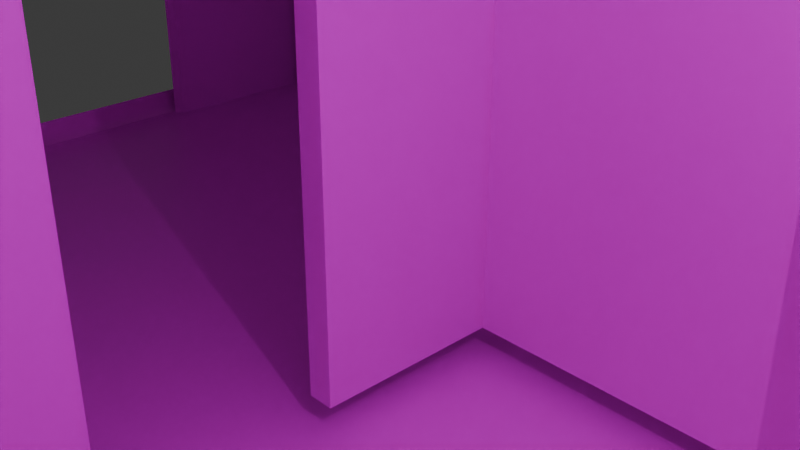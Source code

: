 # Source: cafe.blend  (saved by Blender 4.5.90; exported with 4.5.12 LTS)
import bpy
from mathutils import Matrix  # noqa: F401  (used for matrix-valued properties, if any)

bpy.ops.wm.read_factory_settings(use_empty=True)
scene = bpy.context.scene
scene.name = 'Scene'

# ---- collections
col_collection = bpy.data.collections.new('Collection'); scene.collection.children.link(col_collection)

# ---- images (referenced by path relative to the original .blend; pixels are not part of the script)
import os
ASSET_DIR = os.environ.get("B2B_ASSET_DIR", "")  # directory of the original .blend (textures are referenced by path, not embedded)
HERE = os.path.dirname(os.path.abspath(__file__))  # packed textures are extracted next to this script under _unpacked/

def load_image(name, relpath, width, height, colorspace="sRGB"):
    """Load a texture the original file referenced (path relative to the .blend, or extracted next to this script)."""
    p = next((c for c in (os.path.join(HERE, relpath), os.path.join(ASSET_DIR, relpath)) if relpath and os.path.exists(c)), "")
    if p:
        img = bpy.data.images.load(p, check_existing=True)
        img.name = name
    else:  # same state as the original file: an image datablock whose file is absent (Cycles renders it pink)
        img = bpy.data.images.new(name, width, height)
        img.source = "FILE"
        img.filepath = "//" + (relpath or name)
    img.colorspace_settings.name = colorspace
    return img
img_d3d_default_san3_jpg = load_image('d3d_default_SAN3.jpg', 'd3d_default_SAN3.jpg', 1024, 1024, 'sRGB')
img_inside_texture_png = load_image('inside_texture.png', 'inside_texture.png', 1024, 1024, 'sRGB')
img_wall_cafe = load_image('wall_cafe', 'wall_inside_cafe.png', 1024, 1024, 'sRGB')
img_outside_test = load_image('outside_test', 'outside_test.png', 1024, 1024, 'sRGB')
img_901303043a1acb66c0ea61f7b4e866e3_jpg = load_image('901303043a1acb66c0ea61f7b4e866e3.jpg', '901303043a1acb66c0ea61f7b4e866e3.jpg', 1024, 1024, 'sRGB')

# ---- materials (node trees are filled in below, after node groups)
mat_material_003 = bpy.data.materials.new('Material.003')
mat_material_008 = bpy.data.materials.new('Material.008')
mat_material_008.use_backface_culling_lightprobe_volume = False
mat_material_001 = bpy.data.materials.new('Material.001')
mat_material_004 = bpy.data.materials.new('Material.004')
mat_material_009 = bpy.data.materials.new('Material.009')
mat_material_006 = bpy.data.materials.new('Material.006')
mat_material_005 = bpy.data.materials.new('Material.005')
mat_material_002 = bpy.data.materials.new('Material.002')
mat_material = bpy.data.materials.new('Material')
mat_material_007 = bpy.data.materials.new('Material.007')

# ---- material node trees
mat_material_003.use_nodes = True; mat_material_003.node_tree.nodes.clear()
_N = mat_material_003.node_tree.nodes; _L = mat_material_003.node_tree.links
n0 = _N.new('ShaderNodeBsdfPrincipled'); n0.name = 'Principled BSDF'; n0.location = (-200, 100)
n1 = _N.new('ShaderNodeOutputMaterial'); n1.name = 'Material Output'; n1.location = (200, 100)
n2 = _N.new('ShaderNodeTexImage'); n2.name = 'Image Texture'; n2.location = (-490, 80)
n2.image = img_d3d_default_san3_jpg
n3 = _N.new('ShaderNodeTexImage'); n3.name = 'Image Texture.001'; n3.location = (-351, 506)
_L.new(n0.outputs[0], n1.inputs[0])
_L.new(n2.outputs[0], n0.inputs[0])
n1.is_active_output = True
mat_material_008.use_nodes = True; mat_material_008.node_tree.nodes.clear()
_N = mat_material_008.node_tree.nodes; _L = mat_material_008.node_tree.links
n0 = _N.new('ShaderNodeBsdfPrincipled'); n0.name = 'Principled BSDF'; n0.location = (-200, 100)
n1 = _N.new('ShaderNodeOutputMaterial'); n1.name = 'Material Output'; n1.location = (200, 100)
n2 = _N.new('ShaderNodeTexImage'); n2.name = 'Image Texture'; n2.location = (-490, 80)
n2.image = img_inside_texture_png
_L.new(n0.outputs[0], n1.inputs[0])
_L.new(n2.outputs[0], n0.inputs[0])
n1.is_active_output = True
mat_material_001.use_nodes = True; mat_material_001.node_tree.nodes.clear()
_N = mat_material_001.node_tree.nodes; _L = mat_material_001.node_tree.links
n0 = _N.new('ShaderNodeBsdfPrincipled'); n0.name = 'Principled BSDF'; n0.location = (-200, 100)
n1 = _N.new('ShaderNodeOutputMaterial'); n1.name = 'Material Output'; n1.location = (200, 100)
n2 = _N.new('ShaderNodeTexImage'); n2.name = 'Image Texture'; n2.location = (-490, 80)
n2.image = img_d3d_default_san3_jpg
_L.new(n0.outputs[0], n1.inputs[0])
_L.new(n2.outputs[0], n0.inputs[0])
n1.is_active_output = True
mat_material_004.use_nodes = True; mat_material_004.node_tree.nodes.clear()
_N = mat_material_004.node_tree.nodes; _L = mat_material_004.node_tree.links
n0 = _N.new('ShaderNodeBsdfPrincipled'); n0.name = 'Principled BSDF'; n0.location = (-200, 100)
n1 = _N.new('ShaderNodeOutputMaterial'); n1.name = 'Material Output'; n1.location = (200, 100)
n2 = _N.new('ShaderNodeTexImage'); n2.name = 'Image Texture'; n2.location = (-490, 80)
n2.image = img_d3d_default_san3_jpg
n3 = _N.new('ShaderNodeTexImage'); n3.name = 'Image Texture.001'; n3.location = (-488, 409)
_L.new(n0.outputs[0], n1.inputs[0])
_L.new(n2.outputs[0], n0.inputs[0])
n1.is_active_output = True
mat_material_009.use_nodes = True; mat_material_009.node_tree.nodes.clear()
_N = mat_material_009.node_tree.nodes; _L = mat_material_009.node_tree.links
n0 = _N.new('ShaderNodeBsdfPrincipled'); n0.name = 'Principled BSDF'; n0.location = (-200, 100)
n1 = _N.new('ShaderNodeOutputMaterial'); n1.name = 'Material Output'; n1.location = (200, 100)
n2 = _N.new('ShaderNodeTexImage'); n2.name = 'Image Texture'; n2.location = (-490, 80)
n2.image = img_wall_cafe
n3 = _N.new('ShaderNodeTexImage'); n3.name = 'Image Texture.001'; n3.location = (-427, 422)
_L.new(n0.outputs[0], n1.inputs[0])
_L.new(n2.outputs[0], n0.inputs[0])
n1.is_active_output = True
mat_material_006.use_nodes = True; mat_material_006.node_tree.nodes.clear()
_N = mat_material_006.node_tree.nodes; _L = mat_material_006.node_tree.links
n0 = _N.new('ShaderNodeBsdfPrincipled'); n0.name = 'Principled BSDF'; n0.location = (-200, 100)
n1 = _N.new('ShaderNodeOutputMaterial'); n1.name = 'Material Output'; n1.location = (200, 100)
n2 = _N.new('ShaderNodeTexImage'); n2.name = 'Image Texture'; n2.location = (-490, 80)
n2.image = img_outside_test
n3 = _N.new('ShaderNodeTexImage'); n3.name = 'Image Texture.001'; n3.location = (-298, 384)
n3.image = img_outside_test
_L.new(n0.outputs[0], n1.inputs[0])
_L.new(n2.outputs[0], n0.inputs[0])
n1.is_active_output = True
mat_material_005.use_nodes = True; mat_material_005.node_tree.nodes.clear()
_N = mat_material_005.node_tree.nodes; _L = mat_material_005.node_tree.links
n0 = _N.new('ShaderNodeBsdfPrincipled'); n0.name = 'Principled BSDF'; n0.location = (-200, 63)
n1 = _N.new('ShaderNodeOutputMaterial'); n1.name = 'Material Output'; n1.location = (200, 100)
n2 = _N.new('ShaderNodeTexImage'); n2.name = 'Image Texture'; n2.location = (-467, 136)
n2.image = img_wall_cafe
n3 = _N.new('ShaderNodeTexImage'); n3.name = 'Image Texture.001'; n3.location = (-176, 376)
n3.image = img_wall_cafe
_L.new(n0.outputs[0], n1.inputs[0])
_L.new(n2.outputs[0], n0.inputs[0])
n1.is_active_output = True
mat_material_002.use_nodes = True; mat_material_002.node_tree.nodes.clear()
_N = mat_material_002.node_tree.nodes; _L = mat_material_002.node_tree.links
n0 = _N.new('ShaderNodeBsdfPrincipled'); n0.name = 'Principled BSDF'; n0.location = (-200, 100)
n1 = _N.new('ShaderNodeOutputMaterial'); n1.name = 'Material Output'; n1.location = (200, 100)
n2 = _N.new('ShaderNodeTexImage'); n2.name = 'Image Texture'; n2.location = (-490, 80)
n2.image = img_901303043a1acb66c0ea61f7b4e866e3_jpg
_L.new(n0.outputs[0], n1.inputs[0])
_L.new(n2.outputs[0], n0.inputs[0])
n1.is_active_output = True
mat_material.use_nodes = True; mat_material.node_tree.nodes.clear()
_N = mat_material.node_tree.nodes; _L = mat_material.node_tree.links
n0 = _N.new('ShaderNodeBsdfPrincipled'); n0.name = 'Principled BSDF'; n0.location = (-200, 100)
n0.inputs[4].default_value = 0.2963
n1 = _N.new('ShaderNodeOutputMaterial'); n1.name = 'Material Output'; n1.location = (200, 100)
_L.new(n0.outputs[0], n1.inputs[0])
n1.is_active_output = True
mat_material_007.use_nodes = True; mat_material_007.node_tree.nodes.clear()
_N = mat_material_007.node_tree.nodes; _L = mat_material_007.node_tree.links
n0 = _N.new('ShaderNodeBsdfPrincipled'); n0.name = 'Principled BSDF'; n0.location = (-200, 100)
n1 = _N.new('ShaderNodeOutputMaterial'); n1.name = 'Material Output'; n1.location = (200, 100)
n2 = _N.new('ShaderNodeTexImage'); n2.name = 'Image Texture'; n2.location = (-490, 80)
n2.image = img_d3d_default_san3_jpg
_L.new(n0.outputs[0], n1.inputs[0])
_L.new(n2.outputs[0], n0.inputs[0])
n1.is_active_output = True

# ---- world
world_world = bpy.data.worlds.new('World'); scene.world = world_world
world_world.use_nodes = True; world_world.node_tree.nodes.clear()
_N = world_world.node_tree.nodes; _L = world_world.node_tree.links
n0 = _N.new('ShaderNodeOutputWorld'); n0.name = 'World Output'; n0.location = (200, 100)
n1 = _N.new('ShaderNodeBackground'); n1.name = 'Background'; n1.location = (-200, 100)
n1.inputs[0].default_value = (0.05088, 0.05088, 0.05088, 1.0)
_L.new(n1.outputs[0], n0.inputs[0])
n0.is_active_output = True
world_world.color = (0.05088, 0.05088, 0.05088)
world_world.sun_shadow_jitter_overblur = 0.0

# ---- cameras
cam_camera = bpy.data.cameras.new('Camera')
cam_camera.clip_end = 100.0
cam_camera.ortho_scale = 7.314

# ---- lights
light_light = bpy.data.lights.new('Light', 'POINT')
light_light.energy = 1000.0
light_light.shadow_soft_size = 0.1

# ---- meshes
me_plane = bpy.data.meshes.new('Plane')
me_plane.from_pydata([(-1.0, -1.0, 0.0), (1.0, -1.0, 0.0), (-1.0, 1.0, 0.0), (0.0, -1.0, 0.0), (6.448e-10, 1.0, 0.0), (-1.0, 0.0, 0.0), (1.0, 0.0, 0.0), (0.0, 0.0, 0.0), (1.0, 0.5, 0.0), (0.0, 0.5, 0.0), (-1.0, 0.5, 0.0), (0.5, -1.0, 0.0), (0.5, 1.0, 0.0), (0.5, 0.0, 0.0), (0.5, 0.5, 0.0), (0.75, -1.0, 0.0), (0.75, 0.0, 0.0), (0.75, 0.5, 0.0), (0.0, 0.75, 0.0), (-1.0, 0.75, 0.0), (0.5, 0.75, 0.0), (0.75, 0.75, 0.0), (-0.5, 1.0, 0.0), (-0.5, -1.0, 0.0), (-0.5, 0.0, 0.0), (-0.5, 0.5, 0.0), (-0.5, 0.75, 0.0), (-1.0, 0.0, -0.1328), (-1.0, -1.0, -0.1328), (0.75, -1.0, -0.1328), (1.0, -1.0, -0.1328), (-0.5, 1.0, -0.1328), (-1.0, 1.0, -0.1328), (-0.5, -1.0, -0.1328), (-1.218e-09, -1.0, -0.1328), (0.5, 1.0, -0.1328), (6.448e-10, 1.0, -0.1328), (4.119e-10, 0.75, -0.1328), (-1.0, 0.5, -0.1328), (1.0, 0.0, -0.1328), (-2.866e-10, 0.0, -0.1328), (-0.5, 0.0, -0.1328), (0.5, 0.0, -0.1328), (1.0, 0.5, -0.1328), (-1.0, 0.75, -0.1328), (-0.5, 0.5, -0.1328), (0.5, 0.5, -0.1328), (0.5, -1.0, -0.1328), (0.75, 0.0, -0.1328), (0.75, 0.5, -0.1328), (0.5, 0.75, -0.1328), (0.75, 0.75, -0.1328), (-0.5, 0.75, -0.1328), (0.5, 0.0, -0.2325), (-2.866e-10, 0.0, -0.2325), (1.791e-10, 0.5, -0.2325), (0.5, 0.5, -0.2325), (4.119e-10, 0.75, -0.2325), (0.5, 0.75, -0.2325), (-0.5, 0.0, -0.2325), (-0.5, 0.5, -0.2325), (-0.5, 0.75, -0.2325)], [], [(26, 18, 4, 22), (23, 3, 7, 24), (15, 1, 6, 16), (24, 7, 9, 25), (16, 6, 8, 17), (7, 13, 14, 9), (3, 11, 13, 7), (18, 20, 12, 4), (13, 16, 17, 14), (11, 15, 16, 13), (20, 21, 12), (14, 17, 21, 20), (9, 14, 20, 18), (25, 9, 18, 26), (17, 8, 21), (10, 25, 26, 19), (5, 24, 25, 10), (0, 23, 24, 5), (19, 26, 22, 2), (52, 31, 36, 37), (33, 41, 40, 34), (29, 48, 39, 30), (46, 56, 58, 50), (48, 49, 43, 39), (42, 53, 56, 46), (34, 40, 42, 47), (37, 36, 35, 50), (42, 46, 49, 48), (47, 42, 48, 29), (50, 35, 51), (46, 50, 51, 49), (52, 61, 60, 45), (40, 54, 53, 42), (49, 51, 43), (38, 44, 52, 45), (27, 38, 45, 41), (28, 27, 41, 33), (44, 32, 31, 52), (6, 39, 43, 8), (12, 35, 36, 4), (21, 51, 35, 12), (8, 43, 51, 21), (19, 44, 38, 10), (10, 38, 27, 5), (4, 36, 31, 22), (2, 32, 44, 19), (1, 30, 39, 6), (11, 47, 29, 15), (0, 28, 33, 23), (5, 27, 28, 0), (15, 29, 30, 1), (3, 34, 47, 11), (22, 31, 32, 2), (23, 33, 34, 3), (59, 60, 55, 54), (54, 55, 56, 53), (55, 57, 58, 56), (60, 61, 57, 55), (50, 58, 57, 37), (45, 60, 59, 41), (37, 57, 61, 52), (41, 59, 54, 40)])
_uv = me_plane.uv_layers.new(name='UVMap')
_uv.uv.foreach_set('vector', [0.5369, 0.2412, 0.5369, 0.1898, 0.5112, 0.1898, 0.5112, 0.2412, 0.7168, 0.2412, 0.7168, 0.1898, 0.614, 0.1898, 0.614, 0.2412, 0.7168, 0.1127, 0.7168, 0.08695, 0.614, 0.08695, 0.614, 0.1127, 0.614, 0.2412, 0.614, 0.1898, 0.5626, 0.1898, 0.5626, 0.2412, 0.614, 0.1127, 0.614, 0.08695, 0.5626, 0.08695, 0.5626, 0.1127, 0.614, 0.1898, 0.614, 0.1384, 0.5626, 0.1384, 0.5626, 0.1898, 0.7168, 0.1898, 0.7168, 0.1384, 0.614, 0.1384, 0.614, 0.1898, 0.5369, 0.1898, 0.5369, 0.1384, 0.5112, 0.1384, 0.5112, 0.1898, 0.614, 0.1384, 0.614, 0.1127, 0.5626, 0.1127, 0.5626, 0.1384, 0.7168, 0.1384, 0.7168, 0.1127, 0.614, 0.1127, 0.614, 0.1384, 0.5369, 0.1384, 0.5369, 0.1127, 0.5112, 0.1384, 0.5626, 0.1384, 0.5626, 0.1127, 0.5369, 0.1127, 0.5369, 0.1384, 0.5626, 0.1898, 0.5626, 0.1384, 0.5369, 0.1384, 0.5369, 0.1898, 0.5626, 0.2412, 0.5626, 0.1898, 0.5369, 0.1898, 0.5369, 0.2412, 0.5626, 0.1127, 0.5626, 0.08695, 0.5369, 0.1127, 0.5626, 0.2926, 0.5626, 0.2412, 0.5369, 0.2412, 0.5369, 0.2926, 0.614, 0.2926, 0.614, 0.2412, 0.5626, 0.2412, 0.5626, 0.2926, 0.7168, 0.2926, 0.7168, 0.2412, 0.614, 0.2412, 0.614, 0.2926, 0.5369, 0.2926, 0.5369, 0.2412, 0.5112, 0.2412, 0.5112, 0.2926, 0.5626, 0.6464, 0.5626, 0.6721, 0.614, 0.6721, 0.614, 0.6464, 0.5626, 0.4665, 0.5626, 0.5693, 0.614, 0.5693, 0.614, 0.4665, 0.6911, 0.4665, 0.6911, 0.5693, 0.7168, 0.5693, 0.7168, 0.4665, 0.1247, 0.5229, 0.1237, 0.5119, 0.09514, 0.5167, 0.1046, 0.524, 0.6911, 0.5693, 0.6911, 0.6207, 0.7168, 0.6207, 0.7168, 0.5693, 0.168, 0.5216, 0.1737, 0.5119, 0.1237, 0.5119, 0.1247, 0.5229, 0.614, 0.4665, 0.614, 0.5693, 0.6654, 0.5693, 0.6654, 0.4665, 0.614, 0.6464, 0.614, 0.6721, 0.6654, 0.6721, 0.6654, 0.6464, 0.6654, 0.5693, 0.6654, 0.6207, 0.6911, 0.6207, 0.6911, 0.5693, 0.6654, 0.4665, 0.6654, 0.5693, 0.6911, 0.5693, 0.6911, 0.4665, 0.6654, 0.6464, 0.6654, 0.6721, 0.6911, 0.6464, 0.6654, 0.6207, 0.6654, 0.6464, 0.6911, 0.6464, 0.6911, 0.6207, 0.1195, 0.6226, 0.1133, 0.6329, 0.1432, 0.6363, 0.142, 0.6242, 0.1876, 0.5646, 0.1999, 0.5614, 0.1737, 0.5119, 0.168, 0.5216, 0.6911, 0.6207, 0.6911, 0.6464, 0.7168, 0.6207, 0.5112, 0.6207, 0.5112, 0.6464, 0.5626, 0.6464, 0.5626, 0.6207, 0.5112, 0.5693, 0.5112, 0.6207, 0.5626, 0.6207, 0.5626, 0.5693, 0.5112, 0.4665, 0.5112, 0.5693, 0.5626, 0.5693, 0.5626, 0.4665, 0.5112, 0.6464, 0.5112, 0.6721, 0.5626, 0.6721, 0.5626, 0.6464, 0.2468, 0.3257, 0.2423, 0.3119, 0.1943, 0.3238, 0.1931, 0.338, 0.1217, 0.2993, 0.134, 0.2892, 0.1137, 0.2329, 0.09608, 0.2379, 0.1557, 0.3214, 0.1631, 0.3077, 0.134, 0.2892, 0.1217, 0.2993, 0.1931, 0.338, 0.1943, 0.3238, 0.1631, 0.3077, 0.1557, 0.3214, 0.1281, 0.09193, 0.1344, 0.1092, 0.1645, 0.1045, 0.163, 0.08695, 0.163, 0.08695, 0.1645, 0.1045, 0.226, 0.1026, 0.2277, 0.08695, 0.09608, 0.2379, 0.1137, 0.2329, 0.1036, 0.1706, 0.08695, 0.1706, 0.09812, 0.1095, 0.1114, 0.1184, 0.1344, 0.1092, 0.1281, 0.09193, 0.3265, 0.2886, 0.316, 0.2821, 0.2423, 0.3119, 0.2468, 0.3257, 0.3315, 0.2417, 0.3198, 0.2408, 0.3178, 0.2634, 0.33, 0.2648, 0.3366, 0.119, 0.3276, 0.1283, 0.326, 0.1587, 0.3373, 0.1593, 0.2277, 0.08695, 0.226, 0.1026, 0.3276, 0.1283, 0.3366, 0.119, 0.33, 0.2648, 0.3178, 0.2634, 0.316, 0.2821, 0.3265, 0.2886, 0.3342, 0.1993, 0.3233, 0.1984, 0.3198, 0.2408, 0.3315, 0.2417, 0.08695, 0.1706, 0.1036, 0.1706, 0.1114, 0.1184, 0.09812, 0.1095, 0.3373, 0.1593, 0.326, 0.1587, 0.3233, 0.1984, 0.3342, 0.1993, 0.08695, 0.913, 0.1384, 0.913, 0.1384, 0.8616, 0.08695, 0.8616, 0.08695, 0.8616, 0.1384, 0.8616, 0.1384, 0.8102, 0.08695, 0.8102, 0.1384, 0.8616, 0.1641, 0.8616, 0.1641, 0.8102, 0.1384, 0.8102, 0.1384, 0.913, 0.1641, 0.913, 0.1641, 0.8616, 0.1384, 0.8616, 0.1046, 0.524, 0.09514, 0.5167, 0.08695, 0.5808, 0.1002, 0.5781, 0.142, 0.6242, 0.1432, 0.6363, 0.196, 0.6205, 0.1859, 0.6135, 0.1002, 0.5781, 0.08695, 0.5808, 0.1133, 0.6329, 0.1195, 0.6226, 0.1859, 0.6135, 0.196, 0.6205, 0.1999, 0.5614, 0.1876, 0.5646])
me_plane.materials.append(mat_material_003)
me_plane.update()
me_plane_001 = bpy.data.meshes.new('Plane.001')
me_plane_001.from_pydata([(-9.58, -5.839, -7.71), (0.0, 5.851, -7.71), (0.0, -5.839, -7.71), (-4.79, 5.851, -7.71), (-4.79, -5.839, -7.71), (-9.58, -12.82, -7.71), (-3.052e-07, -12.82, -7.71), (-9.58, 0.006189, -7.71), (9.58, -5.839, -7.71), (9.58, 5.851, -7.71), (-4.79, -12.82, -7.71), (9.58, -5.839, 1.552), (9.58, 5.851, 1.552), (0.0, 5.851, 1.552), (-9.58, -5.839, 1.552), (0.0, -5.839, 1.552), (-9.58, -12.82, 1.552), (-3.052e-07, -12.82, 1.552), (-4.79, 5.851, 1.552), (-4.79, -12.82, 1.552), (-9.58, 0.006189, 1.552), (5.017, 5.851, 1.552), (5.017, 5.851, -7.71), (0.0, 5.851, -0.8236), (5.017, 5.851, -0.8236)], [(0, 4), (4, 2), (2, 1)], [(1, 22, 9), (9, 12, 11, 8), (8, 11, 15, 2), (6, 17, 19, 10), (0, 14, 20, 7), (3, 18, 13, 1), (2, 15, 17, 6), (10, 19, 16, 5), (5, 16, 14, 0), (21, 12, 9, 22, 24), (23, 13, 21, 24), (7, 20, 18, 3)])
_uv = me_plane_001.uv_layers.new(name='UVMap')
_uv.uv.foreach_set('vector', [0.7571, -0.4387, 1.004, -0.8846, 1.225, -1.297, 1.653, 2.196, 1.653, 1.287, 0.8879, 1.287, 0.8879, 2.196, 0.8879, 2.196, 0.8879, 1.287, 0.2607, 1.287, 0.2607, 2.196, -0.1964, 2.196, -0.1964, 1.287, -0.51, 1.287, -0.51, 2.196, -0.5107, -0.0083, -0.5109, 1.062, -0.0604, 1.063, -0.06021, -0.00812, 0.5227, -0.008286, 0.5225, 1.063, 0.8917, 1.063, 0.8919, -0.00812, 0.2607, 2.196, 0.2607, 1.287, -0.1964, 1.287, -0.1964, 2.196, -0.51, 2.196, -0.51, 1.287, -0.8236, 1.287, -0.8236, 2.196, -0.8236, 2.196, -0.8236, 1.287, -1.281, 1.287, -1.281, 2.196, 1.952, 1.287, 1.653, 1.287, 1.653, 2.196, 1.952, 2.196, 1.952, 1.52, 2.28, 1.52, 2.28, 1.287, 1.952, 1.287, 1.952, 1.52, -0.05915, -0.007865, -0.06002, 1.061, 0.5214, 1.062, 0.5223, -0.006796])
me_plane_001.materials.append(mat_material_008)
me_plane_001.update()
me_plane_003 = bpy.data.meshes.new('Plane.003')
me_plane_003.from_pydata([(17.65, -26.63, -7.297), (17.65, 21.0, -7.297), (-4.331, 21.03, -7.338), (2.471, -26.63, -7.297), (-4.857, 6.998, -7.297), (-11.08, 0.1549, -7.297), (-11.08, 0.1549, -6.858), (17.65, 21.0, -6.858), (-4.295, 21.01, -6.76), (17.65, -26.63, -6.858), (2.471, -26.63, -6.858), (-4.857, 6.998, -6.858), (-19.94, 0.1549, -7.297), (-19.94, 0.1549, -6.858), (-11.08, -26.71, -7.297), (2.471, -26.71, -7.297), (2.471, -26.71, -6.858), (-11.08, -26.71, -6.858), (-19.94, -26.71, -7.297), (-19.94, -26.71, -6.858)], [], [(1, 2, 8, 7), (0, 1, 7, 9), (3, 0, 9, 10), (2, 4, 11, 8), (4, 5, 6, 11), (6, 5, 12, 13), (16, 15, 14, 17), (14, 18, 19, 17), (13, 12, 18, 19)])
_uv = me_plane_003.uv_layers.new(name='UVMap')
_uv.uv.foreach_set('vector', [0.6133, 0.966, 0.5282, 0.967, 0.5286, 0.9398, 0.6133, 0.9422, 0.7704, 0.966, 0.6133, 0.966, 0.6133, 0.9422, 0.7704, 0.9422, 0.8529, 0.966, 0.7704, 0.966, 0.7704, 0.9422, 0.8529, 0.9422, 0.8699, 0.009074, 0.8658, 0.3577, 0.8447, 0.3569, 0.8437, 0.006889, 0.8658, 0.3577, 0.8591, 0.7413, 0.8437, 0.7406, 0.8447, 0.3569, 0.8437, 0.7406, 0.8591, 0.7413, 0.8591, 0.7413, 0.8437, 0.7406, 0.1027, 0.3569, 0.1027, 0.3807, 0.2583, 0.3807, 0.2583, 0.3569, 0.2583, 0.3807, 0.2583, 0.3807, 0.2583, 0.3569, 0.2583, 0.3569, 0.8437, 0.7406, 0.8591, 0.7413, 0.2583, 0.3807, 0.2583, 0.3569])
me_plane_003.materials.append(mat_material_001)
me_plane_003.update()
me_cube_001 = bpy.data.meshes.new('Cube.001')
me_cube_001.from_pydata([(-21.24, -9.315, 17.27), (-23.23, -9.113, 17.27), (-23.03, -7.123, 17.27), (-22.04, -7.224, 17.27), (-21.14, -8.32, 17.27), (-21.24, -9.315, 17.27), (-23.23, -9.113, 17.27), (-23.23, -9.113, 3.956), (-23.13, -8.118, 3.956), (-21.24, -9.315, 3.956), (-22.04, -7.224, 3.956), (-23.03, -7.123, 3.956), (-21.14, -8.32, 3.956), (-23.2, 15.41, 17.27), (-23.19, 13.41, 17.27), (-23.19, 13.41, 17.27), (-23.2, 15.41, 17.27), (-22.19, 13.41, 3.956), (-21.2, 15.42, 3.956), (-21.2, 14.42, 3.956), (-23.19, 13.41, 3.956), (-22.2, 15.41, 3.956), (-23.2, 15.41, 3.956), (-22.19, 13.41, 17.27), (-21.2, 14.42, 17.27), (-21.2, 15.42, 17.27), (-21.2, 15.42, 17.27), (-21.2, 14.42, 17.27), (-22.19, 13.41, 17.27), (-23.2, 15.41, 3.956), (-22.2, 15.41, 3.956), (-23.19, 13.41, 3.956), (-21.2, 14.42, 3.956), (-21.2, 15.42, 3.956), (-22.19, 13.41, 3.956), (-23.2, 15.41, 17.27), (-23.19, 13.41, 17.27), (-21.2, 15.42, 17.27), (-21.2, 14.42, 17.27), (-22.19, 13.41, 17.27), (-23.2, 15.41, 3.956), (-22.2, 15.41, 3.956), (-23.19, 13.41, 3.956), (-21.2, 14.42, 3.956), (-21.2, 15.42, 3.956), (-22.19, 13.41, 3.956), (-23.19, 13.41, 17.27), (-23.2, 15.41, 17.27), (-22.19, 13.41, 3.956), (-21.2, 15.42, 3.956), (-21.2, 14.42, 3.956), (-23.19, 13.41, 3.956), (-22.2, 15.41, 3.956), (-23.2, 15.41, 3.956), (-22.19, 13.41, 17.27), (-21.2, 14.42, 17.27), (-21.2, 15.42, 17.27), (-23.03, -7.123, 17.27), (-22.04, -7.224, 17.27), (-21.14, -8.32, 17.27), (-23.23, -9.113, 3.956), (-23.13, -8.118, 3.956), (-21.24, -9.315, 3.956), (-22.04, -7.224, 3.956), (-23.03, -7.123, 3.956), (-21.14, -8.32, 3.956), (-23.23, -9.113, 17.27), (-21.24, -9.315, 17.27), (-21.14, -8.32, 3.956), (-23.03, -7.123, 3.956), (-22.04, -7.224, 3.956), (-21.24, -9.315, 3.956), (-23.13, -8.118, 3.956), (-23.23, -9.113, 3.956), (-21.14, -8.32, 17.27), (-22.04, -7.224, 17.27), (-23.03, -7.123, 17.27), (-0.9446, -24.82, 17.27), (0.05683, -24.82, 17.27), (1.043, -25.83, 17.27), (-0.9749, -26.81, 3.956), (-0.9597, -25.82, 3.956), (1.028, -26.83, 3.956), (0.05683, -24.82, 3.956), (-0.9446, -24.82, 3.956), (1.043, -25.83, 3.956), (1.028, -26.83, 17.27), (-0.9749, -26.81, 17.27), (1.043, -25.83, 3.956), (-0.9446, -24.82, 3.956), (0.05683, -24.82, 3.956), (1.028, -26.83, 3.956), (-0.9597, -25.82, 3.956), (-0.9749, -26.81, 3.956), (1.043, -25.83, 17.27), (0.05683, -24.82, 17.27), (-0.9446, -24.82, 17.27), (1.043, -25.83, 3.956), (-0.9446, -24.82, 3.956), (1.028, -26.83, 17.27), (-0.9749, -26.81, 17.27), (-0.9446, -24.82, 17.27), (0.05683, -24.82, 17.27), (1.043, -25.83, 17.27), (1.028, -26.83, 17.27), (-0.9749, -26.81, 17.27), (-0.9749, -26.81, 3.956), (-0.9597, -25.82, 3.956), (1.028, -26.83, 3.956), (0.05683, -24.82, 3.956), (27.66, 14.22, 3.956), (29.65, 13.2, 3.956), (28.65, 13.21, 3.956), (27.66, 15.22, 3.956), (29.66, 14.2, 3.956), (29.66, 15.2, 3.956), (27.66, 14.22, 17.27), (29.66, 14.2, 17.27), (28.65, 13.21, 17.27), (28.66, 15.21, 17.27), (29.65, 13.2, 17.27), (27.66, 15.22, 17.27), (29.66, 15.2, 17.27), (28.37, -24.31, 3.956), (27.43, -26.34, 3.956), (27.4, -25.34, 3.956), (29.37, -24.28, 3.956), (28.43, -26.31, 3.956), (29.43, -26.28, 3.956), (28.37, -24.31, 17.27), (28.43, -26.31, 17.27), (27.4, -25.34, 17.27), (29.4, -25.28, 17.27), (27.43, -26.34, 17.27), (29.37, -24.28, 17.27), (29.43, -26.28, 17.27)], [(41, 40), (8, 7), (11, 8), (21, 22), (30, 29), (52, 53), (64, 61), (61, 60), (72, 73), (69, 72), (84, 81), (81, 80), (92, 93), (107, 106), (98, 107), (89, 92), (122, 117), (111, 114), (117, 120), (114, 115), (119, 122), (119, 121), (135, 130), (124, 127), (130, 133), (127, 128), (132, 135), (132, 134)], [(39, 45, 42, 14), (37, 38, 43, 44), (2, 3, 10, 11), (1, 2, 11, 7), (35, 26, 33, 29), (20, 22, 16, 15), (16, 25, 18, 22), (26, 27, 32, 33), (42, 40, 13, 14), (25, 24, 19, 18), (23, 17, 20, 15), (13, 37, 44, 40), (51, 53, 47, 46), (31, 36, 35, 29), (28, 34, 31, 36), (56, 55, 50, 49), (54, 48, 51, 46), (47, 53, 49, 56), (59, 65, 62, 67), (66, 57, 64, 60), (57, 58, 63, 64), (62, 60, 66, 67), (76, 75, 70, 69), (6, 73, 69, 76), (74, 68, 71, 5), (71, 73, 6, 5), (4, 12, 9, 0), (9, 0, 1, 7), (108, 99, 100, 106), (103, 97, 108, 99), (82, 80, 105, 104), (79, 85, 82, 104), (105, 80, 84, 77), (77, 78, 83, 84), (91, 93, 87, 86), (101, 102, 109, 98), (100, 101, 98, 106), (94, 88, 91, 86), (87, 96, 89, 93), (96, 95, 90, 89), (122, 120, 111, 115), (113, 121, 122, 115), (120, 118, 112, 111), (116, 110, 113, 121), (135, 133, 124, 128), (126, 134, 135, 128), (133, 131, 125, 124), (129, 123, 126, 134)])
_uv = me_cube_001.uv_layers.new(name='UVMap')
_uv.uv.foreach_set('vector', [0.06978, 0.4003, 0.06978, 0.1676, 0.07975, 0.1676, 0.07975, 0.4003, 0.1196, 0.4002, 0.1296, 0.4003, 0.1296, 0.1676, 0.1197, 0.1675, 0.3592, 0.9059, 0.3692, 0.9059, 0.3692, 0.6732, 0.3592, 0.6731, 0.3393, 0.9059, 0.3592, 0.9059, 0.3592, 0.6731, 0.3393, 0.6731, 0.1824, 0.6464, 0.1624, 0.6464, 0.1624, 0.4136, 0.1824, 0.4136, 0.1219, 0.6752, 0.102, 0.6752, 0.1019, 0.4424, 0.1219, 0.4424, 0.1019, 0.4424, 0.08201, 0.4425, 0.082, 0.6752, 0.102, 0.6752, 0.1624, 0.6464, 0.1525, 0.6464, 0.1524, 0.4137, 0.1624, 0.4136, 0.07975, 0.1676, 0.0997, 0.1675, 0.0997, 0.4003, 0.07975, 0.4003, 0.08201, 0.4425, 0.07203, 0.4425, 0.07202, 0.6751, 0.082, 0.6752, 0.1319, 0.4425, 0.1319, 0.6751, 0.1219, 0.6752, 0.1219, 0.4424, 0.0997, 0.4003, 0.1196, 0.4002, 0.1197, 0.1675, 0.0997, 0.1675, 0.2665, 0.1637, 0.2864, 0.1636, 0.2864, 0.3964, 0.2665, 0.3964, 0.2023, 0.4137, 0.2023, 0.6464, 0.1824, 0.6464, 0.1824, 0.4136, 0.2123, 0.6464, 0.2123, 0.4137, 0.2023, 0.4137, 0.2023, 0.6464, 0.3064, 0.3963, 0.3163, 0.3964, 0.3163, 0.1637, 0.3064, 0.1636, 0.2565, 0.3964, 0.2565, 0.1637, 0.2665, 0.1637, 0.2665, 0.3964, 0.2864, 0.3964, 0.2864, 0.1636, 0.3064, 0.1636, 0.3064, 0.3963, 0.3396, 0.1606, 0.3396, 0.3933, 0.3495, 0.3934, 0.3495, 0.1606, 0.3695, 0.1606, 0.3894, 0.1607, 0.3895, 0.3934, 0.3695, 0.3934, 0.3894, 0.1607, 0.3994, 0.1607, 0.3994, 0.3933, 0.3895, 0.3934, 0.3495, 0.3934, 0.3695, 0.3934, 0.3695, 0.1606, 0.3495, 0.1606, 0.205, 0.9098, 0.2149, 0.9098, 0.2149, 0.6771, 0.205, 0.677, 0.185, 0.9098, 0.185, 0.677, 0.205, 0.677, 0.205, 0.9098, 0.1551, 0.9098, 0.1551, 0.6771, 0.1651, 0.6771, 0.1651, 0.9098, 0.1651, 0.6771, 0.185, 0.677, 0.185, 0.9098, 0.1651, 0.9098, 0.3094, 0.9059, 0.3094, 0.6732, 0.3193, 0.6732, 0.3193, 0.9059, 0.3193, 0.6732, 0.3193, 0.9059, 0.3393, 0.9059, 0.3393, 0.6731, 0.3772, 0.4141, 0.3772, 0.6468, 0.3572, 0.6468, 0.3573, 0.4141, 0.3872, 0.6468, 0.3872, 0.4141, 0.3772, 0.4141, 0.3772, 0.6468, 0.2037, 0.1637, 0.1838, 0.1636, 0.1838, 0.3964, 0.2037, 0.3964, 0.2137, 0.3964, 0.2137, 0.1637, 0.2037, 0.1637, 0.2037, 0.3964, 0.1838, 0.3964, 0.1838, 0.1636, 0.1638, 0.1636, 0.1638, 0.3963, 0.1638, 0.3963, 0.1539, 0.3964, 0.1539, 0.1637, 0.1638, 0.1636, 0.2998, 0.6493, 0.2799, 0.6494, 0.2799, 0.4166, 0.2998, 0.4166, 0.3373, 0.6468, 0.3273, 0.6468, 0.3273, 0.4141, 0.3373, 0.4141, 0.3572, 0.6468, 0.3373, 0.6468, 0.3373, 0.4141, 0.3573, 0.4141, 0.3098, 0.4166, 0.3098, 0.6493, 0.2998, 0.6493, 0.2998, 0.4166, 0.2799, 0.4166, 0.2599, 0.4166, 0.2599, 0.6493, 0.2799, 0.6494, 0.388, 0.6865, 0.3979, 0.6865, 0.3979, 0.9192, 0.388, 0.9192, 0.2607, 0.6723, 0.2408, 0.6724, 0.2408, 0.9051, 0.2607, 0.9051, 0.2807, 0.9051, 0.2807, 0.6723, 0.2607, 0.6723, 0.2607, 0.9051, 0.2408, 0.6724, 0.2308, 0.6724, 0.2308, 0.905, 0.2408, 0.9051, 0.2906, 0.6724, 0.2906, 0.9051, 0.2807, 0.9051, 0.2807, 0.6723, 0.2607, 0.6723, 0.2408, 0.6724, 0.2408, 0.9051, 0.2607, 0.9051, 0.2807, 0.9051, 0.2807, 0.6723, 0.2607, 0.6723, 0.2607, 0.9051, 0.2408, 0.6724, 0.2308, 0.6724, 0.2308, 0.905, 0.2408, 0.9051, 0.2906, 0.6724, 0.2906, 0.9051, 0.2807, 0.9051, 0.2807, 0.6723])
me_cube_001.materials.append(mat_material_004)
me_cube_001.update()
me_plane_002 = bpy.data.meshes.new('Plane.002')
me_plane_002.from_pydata([(-8.872, -5.618, -7.457), (9.304, -5.618, -7.457), (9.304, 5.472, -7.457), (-0.3469, -5.618, -7.457), (-8.872, -12.24, -7.457), (-0.3469, -12.24, -7.457), (-4.328, 5.472, -7.457), (-4.328, -12.24, -7.457), (-8.872, -5.618, 1.33), (9.304, -5.618, 1.33), (9.304, 5.472, 1.33), (-0.3469, -5.618, 1.33), (-8.872, -12.24, 1.33), (-0.3469, -12.24, 1.33), (-4.328, -12.24, 1.33), (4.975, 5.472, 1.33), (-8.872, -0.07282, -7.457), (-4.328, 5.472, 1.33), (-8.872, -0.07282, 1.33), (-0.03804, 5.472, 1.33), (4.975, 5.472, -7.457), (4.975, 5.472, -7.457), (-0.03804, 5.472, -7.457), (-0.03804, 5.472, -0.9242), (4.975, 5.472, -0.9242), (4.975, 6.068, -7.457), (-0.03804, 6.068, -0.9242), (4.975, 6.068, -0.9242), (-0.03804, 6.068, -7.457)], [(20, 24), (21, 20)], [(2, 1, 9, 10), (1, 3, 11, 9), (5, 7, 14, 13), (0, 16, 18, 8), (3, 5, 13, 11), (7, 4, 12, 14), (4, 0, 8, 12), (6, 22, 19, 17), (22, 28, 26, 23), (18, 16, 6, 17), (26, 27, 24, 23), (24, 27, 25, 21), (24, 15, 19, 23), (15, 24, 21, 2, 10)])
_uv = me_plane_002.uv_layers.new(name='UVMap')
_uv.uv.foreach_set('vector', [0.2847, 0.621, 0.2847, 0.3677, 0.4854, 0.3677, 0.4854, 0.621, 0.4854, 0.4035, 0.4854, 0.624, 0.2847, 0.624, 0.2847, 0.4035, 0.5158, 0.5684, 0.4248, 0.5684, 0.4248, 0.3677, 0.5158, 0.3677, 0.4428, 0.6479, 0.3161, 0.6479, 0.3161, 0.4471, 0.4428, 0.4471, 0.4361, 0.6315, 0.2848, 0.6315, 0.2848, 0.4308, 0.4361, 0.4308, 0.4248, 0.5684, 0.321, 0.5684, 0.321, 0.3677, 0.4248, 0.3677, 0.4795, 0.5897, 0.3282, 0.5897, 0.3282, 0.389, 0.4795, 0.389, 0.4802, 0.4353, 0.3822, 0.4353, 0.3822, 0.636, 0.4802, 0.636, 0.3992, 0.5427, 0.4128, 0.5427, 0.4128, 0.3935, 0.3992, 0.3935, 0.3225, 0.4315, 0.3225, 0.6322, 0.4862, 0.6322, 0.4862, 0.4315, 0.3852, 0.5722, 0.3683, 0.4609, 0.3547, 0.4608, 0.3717, 0.5744, 0.3547, 0.4608, 0.3683, 0.4609, 0.3852, 0.3134, 0.3717, 0.3114, 0.3547, 0.4608, 0.3037, 0.4691, 0.3211, 0.5825, 0.3717, 0.5744, 0.3877, 0.379, 0.3871, 0.4306, 0.3875, 0.5802, 0.4862, 0.5797, 0.4862, 0.3795])
me_plane_002.materials.append(mat_material_009)
me_plane_002.update()
me_plane_004 = bpy.data.meshes.new('Plane.004')
me_plane_004.from_pydata([(-16.92, -9.491, 15.75), (11.89, 11.94, 15.75), (-10.12, 11.95, 15.85), (11.89, -36.66, 15.75), (-3.334, -36.66, 15.75), (-10.68, -2.551, 15.75), (-25.81, -9.491, 15.75), (-3.334, -36.74, 15.75), (-16.92, -36.74, 15.75), (-25.81, -36.74, 15.75), (-16.92, -9.491, 27.43), (11.89, 11.94, 27.43), (-10.12, 11.95, 27.53), (11.89, -36.66, 27.43), (-3.334, -36.66, 27.43), (-10.68, -2.551, 27.43), (-25.81, -9.491, 27.43), (-3.334, -36.74, 27.43), (-16.92, -36.74, 27.43), (-25.81, -36.74, 27.43), (-16.92, -9.491, 24.32), (-10.68, -2.551, 24.2), (-25.81, -9.491, 24.28), (-16.92, -9.491, 18.72), (-10.68, -2.551, 18.64), (-25.81, -9.491, 18.9), (5.617, 11.94, 15.78), (-0.7795, 11.95, 15.8), (5.615, 11.94, 24.24), (5.615, 11.94, 24.3), (-0.7793, 11.95, 24.3)], [], [(5, 24, 21, 15, 12, 2), (1, 11, 13, 3), (9, 19, 16, 22, 25, 6), (0, 6, 25, 23), (3, 13, 14, 4), (8, 7, 17, 18), (0, 23, 24, 5), (2, 12, 11, 1, 26, 28, 29, 30, 27), (8, 18, 19, 9), (20, 22, 16, 10), (20, 10, 15, 21)])
_uv = me_plane_004.uv_layers.new(name='UVMap')
_uv.uv.foreach_set('vector', [0.7172, 0.04551, 0.718, 0.27, 0.7196, 0.7021, 0.7205, 0.9537, 0.3074, 0.9605, 0.3041, 0.05234, 0.02251, 0.9951, 0.01865, 0.3652, 0.9782, 0.3493, 0.9821, 0.9792, 0.6681, 0.238, 0.672, 0.8691, 0.1329, 0.878, 0.1319, 0.7078, 0.1301, 0.4169, 0.1291, 0.2469, 0.4415, 0.567, 0.7059, 0.5626, 0.7075, 0.8154, 0.443, 0.8055, 0.3647, 0.9524, 0.3606, 0.2939, 0.6784, 0.2886, 0.6824, 0.9471, 0.4036, 0.9091, 0.03891, 0.9152, 0.03372, 0.06844, 0.3984, 0.06241, 0.7118, 0.5933, 0.7132, 0.8319, 0.4373, 0.8299, 0.4359, 0.5979, 0.1652, 0.987, 0.1576, 0.01432, 0.8362, 0.003096, 0.8438, 0.9758, 0.6505, 0.979, 0.6449, 0.2744, 0.6449, 0.2696, 0.4477, 0.2748, 0.4532, 0.9823, 0.2998, 0.9481, 0.301, 0.3395, 0.7639, 0.3419, 0.7627, 0.9505, 0.4344, 0.5579, 0.6988, 0.5502, 0.7003, 0.8032, 0.4359, 0.8075, 0.4218, 0.8202, 0.4203, 0.5706, 0.6961, 0.566, 0.6977, 0.8259])
me_plane_004.materials.append(mat_material_006)
me_plane_004.update()
me_plane_006 = bpy.data.meshes.new('Plane.006')
me_plane_006.from_pydata([(-16.66, -9.514, 15.69), (12.07, 11.62, 15.69), (-9.877, 11.63, 15.79), (12.07, -36.3, 15.69), (-3.11, -36.3, 15.69), (-10.44, -2.671, 15.69), (-25.53, -9.514, 15.69), (-3.11, -36.38, 15.69), (-16.66, -36.38, 15.69), (-25.53, -36.38, 15.69), (-16.66, -9.514, 27.34), (12.07, 11.62, 27.34), (-9.877, 11.63, 27.44), (12.07, -36.3, 27.34), (-3.11, -36.3, 27.34), (-10.44, -2.671, 27.34), (-25.53, -9.514, 27.34), (-3.11, -36.38, 27.34), (-16.66, -36.38, 27.34), (-25.53, -36.38, 27.34), (-16.66, -9.514, 24.24), (-10.44, -2.671, 24.12), (-25.53, -9.514, 24.2), (-16.66, -9.514, 18.65), (-10.44, -2.671, 18.57), (-25.53, -9.514, 18.83), (5.817, 11.62, 15.72), (-0.5629, 11.62, 15.75), (5.815, 11.62, 24.16), (5.815, 11.62, 24.22), (-0.5627, 11.62, 24.22)], [], [(5, 2, 12, 15, 21, 24), (1, 3, 13, 11), (9, 6, 25, 22, 16, 19), (0, 23, 25, 6), (3, 4, 14, 13), (8, 18, 17, 7), (0, 5, 24, 23), (2, 27, 30, 29, 28, 26, 1, 11, 12), (8, 9, 19, 18), (20, 10, 16, 22), (20, 21, 15, 10)])
_uv = me_plane_006.uv_layers.new(name='UVMap')
_uv.uv.foreach_set('vector', [0.4694, 0.7304, 0.4694, 0.4437, 0.7028, 0.4421, 0.7028, 0.7287, 0.6381, 0.7292, 0.5271, 0.73, 0.0004868, 0.9603, 0.0004868, 0.0004868, 0.2339, 0.0004869, 0.2339, 0.9603, 0.2349, 0.5387, 0.2349, 0.0004868, 0.2978, 0.0004868, 0.4054, 0.0004868, 0.4684, 0.0004868, 0.4684, 0.5387, 0.7038, 0.5495, 0.7631, 0.5495, 0.7667, 0.7271, 0.7038, 0.7271, 0.4684, 0.5397, 0.4684, 0.8437, 0.2349, 0.8437, 0.2349, 0.5397, 0.9372, 0.9995, 0.7038, 0.9995, 0.7038, 0.7281, 0.9372, 0.7281, 0.7038, 0.5495, 0.7038, 0.3643, 0.7615, 0.3643, 0.7631, 0.5495, 0.4694, 0.4401, 0.4694, 0.2535, 0.6391, 0.2543, 0.6396, 0.1265, 0.6385, 0.1265, 0.4694, 0.1257, 0.4694, 0.0004868, 0.7028, 0.001536, 0.7028, 0.4411, 0.7677, 0.3643, 0.9452, 0.3643, 0.9452, 0.5978, 0.7677, 0.5978, 0.7659, 0.1781, 0.7038, 0.1781, 0.7038, 0.0004868, 0.7667, 0.0004868, 0.7659, 0.1781, 0.7684, 0.3633, 0.7038, 0.3633, 0.7038, 0.1781])
me_plane_006.materials.append(mat_material_005)
me_plane_006.update()
me_plane_007 = bpy.data.meshes.new('Plane.007')
me_plane_007.from_pydata([(-10.66, -2.108, -3.596), (18.07, 18.74, -3.596), (-3.88, 18.75, -3.498), (18.07, -28.89, -3.596), (-4.442, 4.735, -3.596), (-19.53, -2.108, -3.596), (-19.53, -28.98, -3.596)], [], [(1, 2, 4, 0, 5, 6, 3)])
_uv = me_plane_007.uv_layers.new(name='UVMap')
_uv.uv.foreach_set('vector', [0.02687, 0.01099, 0.1677, 0.01093, 0.1713, 0.1009, 0.2112, 0.1448, 0.2681, 0.1448, 0.2681, 0.3172, 0.02687, 0.3166])
me_plane_007.materials.append(mat_material_002)
me_plane_007.update()
me_plane_005 = bpy.data.meshes.new('Plane.005')
me_plane_005.from_pydata([(-16.66, -9.514, 24.24), (-10.44, -2.671, 24.12), (-25.53, -9.514, 24.2), (-16.66, -9.514, 18.65), (-10.44, -2.671, 18.57), (-25.53, -9.514, 18.83), (-16.5, -9.796, 24.24), (-10.28, -2.953, 24.12), (-25.37, -9.796, 24.2), (-16.5, -9.796, 18.65), (-10.28, -2.953, 18.57), (-25.37, -9.796, 18.83)], [], [(5, 3, 9, 11), (0, 1, 7, 6), (2, 5, 11, 8), (3, 4, 10, 9), (4, 1, 7, 10), (2, 0, 6, 8), (0, 1, 4, 3), (5, 2, 0, 3), (6, 9, 10, 7), (11, 9, 6, 8)])
_uv = me_plane_005.uv_layers.new(name='UVMap')
_uv.uv.foreach_set('vector', [0.0, 0.0, 0.0, 0.0, 0.0, 0.0, 0.0, 0.0, 0.0, 0.0, 0.0, 0.0, 0.0, 0.0, 0.0, 0.0, 0.0, 0.0, 0.0, 0.0, 0.0, 0.0, 0.0, 0.0, 0.0, 0.0, 0.0, 0.0, 0.0, 0.0, 0.0, 0.0, 0.0, 0.0, 0.0, 0.0, 0.0, 0.0, 0.0, 0.0, 0.0, 0.0, 0.0, 0.0, 0.0, 0.0, 0.0, 0.0, 0.0, 0.0, 0.0, 0.0, 0.0, 0.0, 0.0, 0.0, 0.0, 0.0, 0.0, 0.0, 0.0, 0.0, 0.0, 0.0, 0.0, 0.0, 0.0, 0.0, 0.0, 0.0, 0.0, 0.0, 0.0, 0.0, 0.0, 0.0, 0.0, 0.0, 0.0, 0.0])
me_plane_005.materials.append(mat_material)
me_plane_005.update()
me_plane_008 = bpy.data.meshes.new('Plane.008')
me_plane_008.from_pydata([(5.617, 11.94, 15.78), (-0.7795, 11.95, 15.8), (5.615, 11.94, 24.24), (5.615, 11.94, 24.3), (-0.7793, 11.95, 24.3), (5.416, 12.13, 15.62), (-0.9808, 12.13, 15.65), (5.414, 12.13, 24.09), (5.414, 12.13, 24.14), (-0.9806, 12.13, 24.15)], [], [(1, 4, 9, 6), (4, 3, 8, 9), (2, 0, 5, 7)])
_uv = me_plane_008.uv_layers.new(name='UVMap')
_uv.uv.foreach_set('vector', [0.0, 0.0, 0.0, 0.0, 0.0, 0.0, 0.0, 0.0, 0.0, 0.0, 0.0, 0.0, 0.0, 0.0, 0.0, 0.0, 0.0, 0.0, 0.0, 0.0, 0.0, 0.0, 0.0, 0.0])
me_plane_008.materials.append(mat_material_007)
me_plane_008.update()

# ---- objects
ob_light = bpy.data.objects.new('Light', light_light)
ob_camera = bpy.data.objects.new('Camera', cam_camera)
ob_krisha = bpy.data.objects.new('krisha', me_plane)
ob_outside = bpy.data.objects.new('outside', me_plane_001)
ob_floor = bpy.data.objects.new('floor', me_plane_003)
ob_columns = bpy.data.objects.new('columns', me_cube_001)
ob_inside = bpy.data.objects.new('inside', me_plane_002)
ob_outside_1 = bpy.data.objects.new('Outside', me_plane_004)
ob_inside_1 = bpy.data.objects.new('Inside', me_plane_006)
ob_floor_inside = bpy.data.objects.new('Floor_inside', me_plane_007)
ob_window = bpy.data.objects.new('window', me_plane_005)
ob_door = bpy.data.objects.new('door', me_plane_008)

# ---- transforms, parenting, visibility, modifiers, constraints
ob_light.location = (7.835, 3.124, 2.189)
ob_light.rotation_euler = (0.6503, 0.05522, 1.866)
ob_light.lock_rotations_4d = False
ob_light.empty_display_type = 'ARROWS'
ob_light.color = (0.0, 0.0, 0.0, 0.0)
ob_light.lineart.crease_threshold = 0.0
ob_camera.location = (11.12, -4.807, 1.243)
ob_camera.rotation_euler = (1.109, 0.0, 0.8149)
ob_camera.lock_rotations_4d = False
ob_camera.empty_display_type = 'ARROWS'
ob_camera.color = (0.0, 0.0, 0.0, 0.0)
ob_camera.display_type = 'WIRE'
ob_camera.lineart.crease_threshold = 0.0
ob_krisha.location = (5.562, -0.3662, 5.535)
ob_krisha.rotation_euler = (0.0, -0.0, 0.01277)
ob_krisha.scale = (-29.18, -24.26, -14.96)
ob_outside.location = (2.86, 1.546, -1.055)
ob_outside.rotation_euler = (0.0, 0.0, 1.571)
ob_outside.scale = (1.011, 1.0, 1.397)
ob_floor.location = (2.86, 1.556, 6.042)
ob_floor.rotation_euler = (0.0, 0.0, 1.571)
ob_floor.scale = (1.121, 1.109, 2.57)
ob_columns.location = (2.738, 5.656, -18.48)
ob_columns.scale = (1.0, 1.011, 1.397)
ob_inside.location = (2.783, 1.38, -0.9098)
ob_inside.rotation_euler = (0.0, 0.0, 1.571)
ob_inside.scale = (1.0, 1.0, 1.426)
ob_outside_1.location = (-7.4, 8.026, -36.44)
ob_outside_1.rotation_euler = (0.0, 0.0, 1.571)
ob_outside_1.scale = (1.109, 1.08, 1.533)
ob_inside_1.location = (-7.331, 7.828, -36.46)
ob_inside_1.rotation_euler = (0.0, 0.0, 1.571)
ob_inside_1.scale = (1.109, 1.08, 1.533)
ob_floor_inside.location = (0.3357, 1.14, -3.149)
ob_floor_inside.rotation_euler = (0.0, 0.0, 1.571)
ob_floor_inside.scale = (1.109, 1.097, 2.544)
ob_window.location = (-7.572, 8.092, -36.38)
ob_window.rotation_euler = (0.0, 0.0, 1.571)
ob_window.scale = (1.109, 1.08, 1.533)
ob_door.location = (-7.009, 8.092, -36.38)
ob_door.rotation_euler = (0.0, 0.0, 1.571)
ob_door.scale = (1.109, 1.08, 1.533)

# ---- collection membership
scene.collection.objects.link(ob_light)
scene.collection.objects.link(ob_camera)
col_collection.objects.link(ob_krisha)
col_collection.objects.link(ob_outside)
col_collection.objects.link(ob_floor)
col_collection.objects.link(ob_columns)
col_collection.objects.link(ob_inside)
col_collection.objects.link(ob_outside_1)
col_collection.objects.link(ob_inside_1)
col_collection.objects.link(ob_floor_inside)
col_collection.objects.link(ob_window)
col_collection.objects.link(ob_door)

# ---- scene / render settings (as saved in the file)
scene.camera = ob_camera
scene.frame_start = 1; scene.frame_end = 250; scene.frame_set(151)
scene.render.engine = 'CYCLES'
scene.cycles.bake_type = 'DIFFUSE'
bpy.context.view_layer.update()
